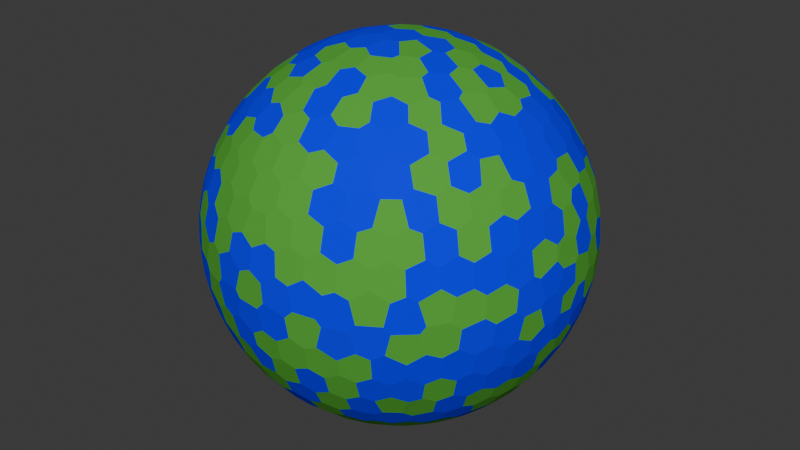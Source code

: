 # Source: World_Gen_Project.blend  (saved by Blender 4.2.66; exported with 4.5.12 LTS)
import bpy
from mathutils import Matrix  # noqa: F401  (used for matrix-valued properties, if any)

bpy.ops.wm.read_factory_settings(use_empty=True)
scene = bpy.context.scene
scene.name = 'Scene'

# ---- collections
col_collection = bpy.data.collections.new('Collection'); scene.collection.children.link(col_collection)

# ---- materials (node trees are filled in below, after node groups)
mat_water = bpy.data.materials.new('Water')
mat_water.diffuse_color = (0.0, 0.0, 1.0, 1.0)
mat_land = bpy.data.materials.new('Land')
mat_land.diffuse_color = (0.09, 0.4, 0.05, 1.0)

# ---- material node trees

# ---- world
world_world = bpy.data.worlds.new('World'); scene.world = world_world
world_world.use_nodes = True; world_world.node_tree.nodes.clear()
_N = world_world.node_tree.nodes; _L = world_world.node_tree.links
n0 = _N.new('ShaderNodeOutputWorld'); n0.name = 'World Output'; n0.location = (300, 300)
n1 = _N.new('ShaderNodeBackground'); n1.name = 'Background'; n1.location = (10, 300)
n1.inputs[0].default_value = (0.05088, 0.05088, 0.05088, 1.0)
_L.new(n1.outputs[0], n0.inputs[0])
n0.is_active_output = True
world_world.color = (0.05088, 0.05088, 0.05088)
world_world.sun_shadow_jitter_overblur = 0.0

# ---- meshes
me_planet = bpy.data.meshes.new('Planet')
me_planet.from_pydata([(-0.9992, 0.03359, -0.02124), (0.34, 0.7633, -0.5494), (0.392, 0.7117, -0.583), (0.3531, 0.6558, -0.6673), (0.3908, 0.6013, -0.6969), (0.01238, 0.1663, -0.986), (-0.7081, 0.119, -0.696), (0.07532, 0.1794, -0.9809), (0.1198, 0.157, -0.9803), (0.8217, -0.07494, -0.565), (0.8282, -0.1561, -0.5383), (-0.5567, -0.4661, -0.6877), (-0.4004, -0.4913, -0.7735), (-0.3298, -0.5038, -0.7984), (-0.1421, -0.9813, -0.1298), (-0.7274, 0.1652, -0.6661), (-0.99, 0.04119, -0.1349), (-0.8876, -0.06017, -0.4566), (-0.9789, 0.1156, -0.1687), (-0.8871, 0.3343, -0.3183), (-0.9246, 0.2604, -0.2782), (-0.9961, 0.08608, 0.01889), (-0.9883, 0.07628, 0.1324), (0.9704, 0.07109, -0.2307), (-0.7885, -0.6149, 0.01359), (-0.6569, -0.3403, 0.6728), (0.6853, -0.6562, 0.3158), (0.7254, -0.2074, 0.6563), (0.713, -0.1625, 0.6821), (0.7594, -0.05263, 0.6485), (0.15, -0.8946, -0.421), (0.1619, -0.9364, -0.3114), (0.5956, -0.2919, 0.7484), (0.5165, -0.3417, 0.7852), (-0.8705, 0.4045, -0.2804), (-0.8892, 0.4159, -0.1905), (-0.6014, 0.7569, -0.2558), (-0.5267, 0.7937, -0.3044), (0.8828, 0.4697, -0.009674), (0.8847, 0.4496, -0.1232), (-0.3859, 0.07442, -0.9195), (-0.33, 0.1118, -0.9374), (0.3495, 0.5485, -0.7596), (0.2137, 0.493, -0.8434), (0.2425, 0.5739, -0.7822), (-0.3242, 0.2145, -0.9213), (-0.0706, 0.3285, -0.9418), (-0.08275, 0.2451, -0.966), (-0.1695, 0.2018, -0.9647), (-0.2524, 0.2576, -0.9327), (-0.1918, 0.6058, -0.7721), (-0.2185, 0.6779, -0.7019), (0.0145, 0.9113, -0.4116), (-0.1309, 0.9413, -0.3111), (-0.2997, 0.7764, -0.5544), (0.0786, 0.891, -0.4471), (-0.9009, -0.1427, -0.4098), (0.8474, 0.07848, -0.5251), (0.8578, -0.005003, -0.514), (0.9619, -0.01319, -0.2731), (0.965, -0.0649, -0.2542), (0.927, 0.01356, -0.3749), (0.9055, -0.04042, -0.4223), (0.8365, -0.3138, -0.4491), (0.7323, -0.6187, 0.2846), (-0.1651, -0.1706, -0.9714), (0.0062, -0.04206, -0.9991), (0.1326, -0.2013, -0.9705), (0.3706, -0.03724, -0.9281), (0.05579, -0.0395, -0.9977), (0.1485, -0.1666, -0.9748), (0.2235, -0.1283, -0.9662), (0.2218, 0.3209, -0.9208), (0.2373, 0.2447, -0.9401), (0.7949, -0.2948, -0.5303), (0.7986, -0.2106, -0.5639), (0.7251, -0.2072, -0.6567), (0.05105, -0.891, -0.451), (0.03543, -0.8398, -0.5417), (-0.04155, -0.8206, -0.5699), (-0.1879, -0.4549, -0.8705), (-0.2862, -0.4461, -0.848), (-0.1563, -0.3574, -0.9208), (-0.328, -0.356, -0.875), (-0.2597, -0.221, -0.9401), (-0.2529, -0.2996, -0.9199), (-0.5106, -0.386, -0.7683), (-0.4569, -0.3987, -0.7952), (-0.3975, -0.3319, -0.8555), (-0.5635, -0.3136, -0.7643), (-0.2686, -0.5875, -0.7633), (-0.3129, -0.644, -0.6981), (-0.8851, 0.3385, 0.3193), (-0.8521, 0.3192, -0.4147), (-0.8028, 0.3879, -0.4528), (-0.984, -0.03446, -0.1748), (-0.9579, -0.03074, -0.2855), (-0.9381, -0.1347, -0.3191), (-0.9441, -0.1797, -0.2764), (-0.9067, 0.02566, -0.4209), (-0.9474, 0.02563, -0.3189), (-0.9319, 0.1827, -0.3134), (-0.9531, 0.1179, -0.2789), (-0.9812, 0.1928, -0.01289), (-0.9721, 0.2016, -0.12), (-0.9291, 0.3694, -0.01741), (-0.9336, 0.3324, -0.1339), (-0.9488, 0.2734, -0.158), (0.9477, 0.1375, -0.288), (0.9186, 0.1012, -0.382), (0.8974, 0.1326, -0.4209), (0.3641, 0.8098, 0.4601), (-0.2623, -0.2284, 0.9376), (-0.1769, -0.08931, 0.9802), (-0.1799, -0.1845, 0.9662), (0.3395, 0.763, 0.55), (0.254, 0.775, 0.5787), (-0.0539, 0.7269, 0.6847), (-0.03156, 0.6424, 0.7657), (-0.3211, 0.6694, 0.6699), (-0.219, 0.6781, 0.7015), (-0.1623, 0.7305, 0.6633), (0.09364, 0.7458, 0.6595), (-0.01748, 0.7519, 0.6591), (-0.02981, 0.8268, 0.5616), (-0.4957, 0.6515, 0.5743), (-0.5966, 0.6863, 0.416), (-0.773, -0.6233, 0.1182), (-0.8583, -0.4996, -0.1169), (-0.8556, -0.5175, -0.01197), (-0.6753, -0.4617, 0.5752), (-0.6393, -0.4231, 0.6421), (0.5522, -0.7303, 0.4021), (0.5465, -0.4631, 0.6978), (0.51, -0.5479, 0.6631), (0.4358, -0.5787, 0.6893), (0.4923, -0.4116, 0.7669), (0.4155, -0.4429, 0.7945), (0.3823, -0.509, 0.7712), (0.6654, -0.465, 0.584), (0.6144, -0.4246, 0.665), (0.6907, -0.2992, 0.6583), (0.6431, -0.328, 0.692), (0.7499, -0.02291, 0.6611), (0.658, 0.0009935, 0.753), (-0.3954, -0.9081, 0.1378), (-0.3394, -0.9267, 0.1614), (-0.3254, -0.9024, 0.2823), (-0.2348, -0.879, -0.4151), (-0.1296, -0.8855, -0.4463), (-0.1153, -0.835, -0.5381), (-0.1838, -0.9443, 0.2731), (-0.2469, -0.9168, 0.3137), (-0.08763, -0.9079, 0.41), (-0.1181, -0.9476, 0.297), (0.09685, -0.956, -0.2769), (-0.05079, -0.9818, -0.1831), (0.5633, -0.5874, -0.5811), (0.212, -0.8637, -0.4572), (0.2362, -0.9304, -0.2803), (-0.6239, -0.188, 0.7586), (-0.6367, -0.04098, 0.77), (-0.6039, -0.1089, 0.7895), (-0.5644, -0.3139, 0.7635), (-0.5629, -0.2664, 0.7824), (0.01939, -0.6342, 0.773), (-0.01844, -0.4813, 0.8764), (0.2815, -0.5389, 0.794), (0.105, -0.5923, 0.7989), (0.09797, -0.5086, 0.8554), (0.3084, -0.8955, 0.3208), (0.246, -0.9265, 0.2847), (-0.07703, -0.04397, 0.9961), (-0.07036, 0.04569, 0.9965), (0.008933, 0.0937, 0.9956), (-0.1004, -0.2343, 0.967), (-0.02505, -0.3879, 0.9214), (-0.113, -0.3476, 0.9308), (-0.8612, 0.4879, -0.1426), (-0.8805, 0.4733, -0.02566), (-0.7855, 0.4556, -0.4189), (-0.8194, 0.4749, -0.3211), (-0.6071, 0.7776, -0.1638), (-0.673, 0.7313, -0.1103), (-0.6675, 0.7445, -0.01373), (-0.123, 0.9837, -0.1315), (0.6183, 0.635, -0.4631), (0.4643, 0.6899, -0.5554), (0.5888, 0.7414, -0.3219), (0.4996, 0.735, -0.4585), (0.5584, 0.7108, -0.4277), (0.8224, 0.5688, 0.0134), (0.706, 0.6983, 0.1183), (0.6383, 0.7126, -0.2911), (0.1602, 0.8959, -0.4144), (0.225, 0.8638, -0.4507), (-0.7065, 0.2533, -0.6608), (-0.6743, 0.2828, -0.6821), (-0.6539, 0.3813, -0.6534), (-0.7035, 0.4137, -0.5778), (-0.7574, 0.3611, -0.544), (-0.7689, 0.2959, -0.5668), (-0.4755, 0.1103, -0.8728), (-0.5295, 0.03793, -0.8475), (-0.6315, 0.1203, -0.766), (-0.6009, 0.04151, -0.7983), (0.3779, 0.4822, -0.7904), (0.3836, 0.3238, -0.8649), (0.3029, 0.4321, -0.8494), (0.3105, 0.3731, -0.8743), (0.7126, -0.1624, -0.6825), (0.7591, -0.05203, -0.6489), (0.7497, -0.02276, -0.6614), (0.8221, 0.1088, -0.5589), (0.7662, 0.0837, -0.6371), (0.6578, 0.001185, -0.7532), (0.7098, 0.2201, -0.6691), (0.7204, 0.1395, -0.6794), (0.6425, 0.08511, -0.7616), (0.6222, 0.5139, -0.5905), (0.5766, 0.5952, -0.5598), (0.5147, 0.6233, -0.5887), (0.4683, 0.5733, -0.6723), (0.806, 0.2251, -0.5475), (0.7742, 0.2584, -0.5778), (0.1543, 0.4758, -0.8659), (0.153, 0.3588, -0.9208), (0.00639, 0.3626, -0.9319), (0.07634, 0.3309, -0.9406), (0.1137, 0.6368, -0.7626), (0.2228, 0.6041, -0.7652), (0.2736, 0.6752, -0.6851), (-0.1406, 0.4618, -0.8758), (-0.1372, 0.3676, -0.9198), (-0.2391, 0.3229, -0.9157), (0.07094, 0.844, -0.5317), (-0.1248, 0.9084, -0.3991), (-0.05217, 0.8988, -0.4353), (-0.1994, 0.8754, -0.4403), (-0.3951, 0.8151, -0.4236), (-0.3235, 0.8282, -0.4576), (-0.2579, 0.8699, -0.4205), (-0.6927, -0.2001, -0.6929), (-0.6358, -0.04093, -0.7707), (-0.9196, -0.281, -0.2747), (-0.9425, -0.2975, -0.1526), (-0.8936, -0.4237, -0.1484), (-0.9228, -0.3676, -0.1152), (-0.6391, -0.4227, -0.6425), (-0.6567, -0.3401, -0.6731), (-0.7, -0.2883, -0.6534), (0.9853, -0.08714, -0.1468), (0.8216, -0.5699, -0.01247), (0.8782, -0.4778, 0.0199), (0.7424, -0.519, 0.4236), (0.7753, -0.5437, 0.3214), (-0.1738, 0.1109, -0.9785), (-0.2398, 0.06398, -0.9687), (-0.05662, 0.06015, -0.9966), (-0.0413, -0.008045, -0.9991), (-0.2376, -0.02857, -0.9709), (-0.1718, -0.07567, -0.9822), (0.03932, -0.2305, -0.9723), (-0.09709, -0.212, -0.9724), (-0.02405, -0.191, -0.9813), (-0.1081, -0.3405, -0.934), (-0.02553, -0.3766, -0.926), (0.03282, -0.3437, -0.9385), (0.2825, -0.0067, -0.9592), (0.2317, -0.04928, -0.9715), (0.271, 0.08079, -0.9592), (0.1429, 0.1096, -0.9836), (0.1208, 0.01016, -0.9926), (0.3943, 0.2628, -0.8806), (0.3206, 0.1351, -0.9375), (0.3096, 0.1986, -0.9299), (0.5159, -0.3417, -0.7855), (0.5952, -0.2918, -0.7487), (0.4519, -0.2708, -0.85), (0.4023, -0.2904, -0.8682), (0.3825, -0.1173, -0.9165), (0.316, -0.1843, -0.9307), (0.3157, -0.2273, -0.9212), (0.1913, -0.2987, -0.935), (0.2385, -0.301, -0.9233), (0.1216, -0.3669, -0.9223), (-0.09157, -0.9061, -0.4131), (0.004751, -0.9111, -0.4122), (0.03004, -0.9525, -0.3032), (-0.1209, -0.946, -0.3007), (-0.05125, -0.9647, -0.2584), (-0.01731, -0.4781, -0.8782), (-0.5622, -0.2662, -0.783), (-0.6229, -0.1879, -0.7594), (-0.6032, -0.1088, -0.7901), (-0.279, -0.6959, -0.6618), (-0.1854, -0.7266, -0.6616), (-0.1835, -0.8026, -0.5676), (-0.7319, 0.6009, 0.3212), (-0.784, 0.4562, 0.421), (-0.696, 0.7175, 0.02876), (-0.8908, 0.4255, 0.1595), (-0.8638, 0.4179, 0.2814), (-0.8192, 0.479, 0.3155), (-0.7935, 0.5382, 0.2842), (-0.9755, 0.1348, 0.1738), (-0.9183, 0.2778, 0.2821), (-0.9846, -0.09062, -0.1494), (-0.9708, -0.1604, -0.1783), (-0.9643, -0.2329, -0.1259), (-0.8867, 0.09129, -0.4532), (-0.8138, 0.2319, -0.5329), (-0.8589, 0.243, -0.4508), (-0.892, 0.1761, -0.4163), (-0.8072, 0.1507, -0.5708), (-0.829, 0.09167, -0.5517), (-0.9385, 0.3447, 0.01913), (-0.971, 0.2373, 0.02841), (-0.9165, 0.3759, 0.1366), (-0.9654, 0.2152, 0.1472), (-0.9402, 0.2813, 0.1921), (-0.4539, 0.5917, 0.6663), (-0.3691, 0.6136, 0.6981), (-0.68, 0.4892, 0.5462), (-0.6112, 0.5377, 0.5808), (-0.6991, 0.5771, 0.4222), (-0.722, 0.5197, 0.4567), (-0.5742, 0.6141, 0.5415), (-0.6164, 0.6439, 0.4533), (0.9811, 0.08002, -0.1759), (0.9735, 0.1829, -0.1373), (0.9379, 0.2189, -0.2692), (0.9602, 0.2267, -0.1632), (0.9185, 0.366, -0.1495), (0.9399, 0.3193, -0.1207), (-0.1458, 0.9808, 0.1291), (-0.1215, 0.9924, 0.01757), (-0.1506, 0.9884, -0.01903), (-0.1307, 0.9417, 0.31), (-0.354, 0.9171, 0.1832), (-0.2029, 0.9398, 0.275), (-0.2713, 0.9535, 0.1312), (-0.2103, 0.9647, 0.1589), (0.2985, 0.8559, 0.4223), (0.4984, 0.7342, 0.461), (0.4361, 0.7928, 0.4257), (0.4551, 0.8281, 0.3275), (-0.3432, -0.1772, 0.9224), (-0.4856, -0.06412, 0.8718), (-0.5085, -0.1105, 0.854), (-0.4325, -0.2364, 0.8701), (-0.4722, -0.2161, 0.8546), (-0.2474, -0.03851, 0.9682), (-0.3878, 0.07335, 0.9188), (-0.3961, -0.04651, 0.917), (-0.3475, -0.08612, 0.9337), (0.4657, 0.6889, 0.5555), (0.3914, 0.7109, 0.5843), (-0.3325, 0.5423, 0.7716), (-0.3831, 0.4803, 0.789), (0.004844, 0.198, 0.9802), (-0.0747, 0.2405, 0.9678), (0.001959, 0.4811, 0.8767), (0.008972, 0.379, 0.9254), (-0.1353, 0.3676, 0.9201), (-0.07515, 0.3361, 0.9388), (-0.3479, 0.7309, 0.5872), (-0.4516, 0.707, 0.5443), (-0.8696, -0.2867, 0.402), (-0.9, -0.3063, 0.31), (-0.8185, -0.5484, 0.1709), (-0.7946, -0.5419, 0.2738), (-0.8328, -0.4545, 0.316), (-0.8714, -0.4065, 0.2745), (-0.9771, -0.2109, -0.02805), (-0.9975, -0.0699, 0.007335), (-0.9935, -0.1096, -0.03039), (-0.9336, -0.3582, -0.01417), (-0.9693, -0.2456, 0.01281), (-0.7188, -0.5567, 0.4164), (-0.7482, -0.5871, 0.3089), (0.6866, -0.5665, 0.4556), (0.6504, -0.6322, 0.4212), (0.6025, -0.6646, 0.4419), (0.6407, -0.5321, 0.5535), (0.5626, -0.587, 0.5822), (0.5426, -0.6378, 0.5466), (0.6516, -0.7412, 0.1613), (0.6009, -0.7883, 0.1326), (0.6316, -0.7233, 0.2791), (0.5734, -0.757, 0.3131), (0.54, 0.08812, 0.837), (0.517, -0.007021, 0.856), (0.4119, 0.01481, 0.9111), (0.619, -0.06533, 0.7826), (0.6366, -0.1494, 0.7566), (0.5979, -0.2057, 0.7747), (0.5326, -0.0455, 0.8451), (0.8529, 0.4918, 0.1753), (0.8049, 0.5803, 0.1241), (0.7667, 0.6233, 0.1541), (0.9521, 0.3056, -0.01277), (0.7994, -0.211, 0.5625), (-0.4465, -0.6761, 0.5861), (-0.3963, -0.7335, 0.5522), (-0.3318, -0.7497, 0.5726), (-0.04221, -0.6127, 0.7892), (-0.1552, -0.5006, 0.8517), (-0.06279, -0.5141, 0.8555), (-0.195, -0.9642, 0.1796), (-0.282, -0.9502, 0.1324), (-0.2612, -0.9651, 0.01803), (-0.7631, -0.6456, -0.02872), (-0.1289, -0.8862, 0.4451), (-0.114, -0.8353, 0.5378), (-0.1833, -0.8028, 0.5674), (-0.269, -0.8039, 0.5305), (-0.2865, -0.8443, 0.4529), (-0.2309, -0.8804, 0.4144), (-0.04118, -0.9663, 0.2541), (0.1126, -0.9796, 0.1667), (0.4443, -0.8386, 0.3153), (0.3852, -0.8778, 0.2847), (0.5156, -0.8114, 0.2752), (0.5262, -0.8299, 0.1857), (0.4521, -0.8818, 0.134), (0.3933, -0.905, 0.162), (0.02233, -0.9905, -0.136), (0.09783, -0.9813, -0.1656), (0.5438, -0.6371, -0.5462), (0.3635, -0.3816, -0.8498), (0.284, -0.3964, -0.8731), (0.2938, -0.8578, -0.4217), (0.3068, -0.8974, -0.3172), (0.1145, -0.8051, -0.5819), (0.1977, -0.8124, -0.5486), (0.5847, -0.811, 0.01913), (0.4536, -0.891, -0.01789), (0.4801, -0.877, 0.01912), (-0.7135, -0.0414, 0.6994), (-0.3999, -0.3349, 0.8532), (-0.1591, -0.3653, 0.9172), (-0.1894, -0.4573, 0.8689), (-0.2884, -0.4492, 0.8456), (-0.2583, -0.3054, 0.9165), (-0.3292, -0.359, 0.8734), (0.2581, -0.5799, 0.7727), (0.1663, -0.615, 0.7708), (0.1649, -0.7041, 0.6906), (0.1146, -0.805, 0.5821), (-0.04137, -0.8211, 0.5692), (0.03548, -0.84, 0.5415), (-0.04257, -0.7456, 0.6651), (0.02831, -0.7182, 0.6952), (0.104, -0.7359, 0.6691), (0.1979, -0.8122, 0.5488), (0.2961, -0.856, 0.4237), (0.2124, -0.8624, 0.4594), (0.1506, -0.8944, 0.4213), (0.05207, -0.8911, 0.4508), (0.004773, -0.9117, 0.4108), (0.1644, -0.9333, 0.3194), (0.09391, -0.9565, 0.2763), (0.03587, -0.9546, 0.2956), (0.2614, 0.07952, 0.9619), (0.1745, 0.1222, 0.977), (0.09392, 0.05505, 0.9941), (0.1091, -0.01211, 0.994), (0.4524, -0.2715, 0.8495), (0.4778, -0.1454, 0.8663), (0.4902, -0.1883, 0.851), (0.365, -0.3837, 0.8483), (0.4032, -0.291, 0.8676), (0.3174, -0.2309, 0.9198), (0.2269, -0.1375, 0.9642), (0.2264, -0.04497, 0.973), (0.2694, -0.003544, 0.963), (0.3161, -0.1847, 0.9306), (0.3691, -0.03779, 0.9286), (0.3809, -0.1178, 0.9171), (0.148, -0.1819, 0.9721), (-0.02868, -0.2073, 0.9779), (-0.007112, -0.1014, 0.9948), (0.06446, -0.08391, 0.9944), (-0.65, 0.7007, -0.2942), (-0.7914, 0.5437, -0.2793), (-0.8185, 0.5489, -0.1695), (-0.7014, 0.6588, -0.272), (-0.7365, 0.6016, -0.3093), (-0.7259, 0.6715, -0.1485), (-0.7782, 0.6171, -0.1168), (-0.5719, 0.8201, 0.0163), (-0.5584, 0.8216, 0.1147), (-0.438, 0.8896, 0.1294), (-0.4872, 0.8599, 0.1526), (0.5192, 0.8073, -0.2806), (0.5401, 0.8244, -0.1695), (0.7021, 0.712, 0.009566), (0.6181, 0.7858, -0.02183), (0.6628, 0.7268, -0.1801), (0.6052, 0.7846, -0.1347), (0.7001, 0.6336, -0.3293), (0.6682, 0.6061, -0.4315), (0.8492, 0.5001, -0.1695), (0.7447, 0.5994, -0.2936), (0.8323, 0.4739, -0.2876), (0.7943, 0.5134, -0.3248), (0.3026, 0.8559, -0.4193), (0.3658, 0.8123, -0.4542), (0.4359, 0.7947, -0.4224), (0.4597, 0.831, -0.3133), (0.3172, 0.8956, -0.3118), (0.3867, 0.88, -0.2759), (0.1681, 0.9329, -0.3186), (0.2457, 0.9287, -0.2777), (0.004204, 0.9999, 0.01575), (0.03139, 0.9993, -0.02032), (-0.4874, 0.1895, -0.8524), (-0.4189, 0.3137, -0.8521), (-0.4182, 0.2608, -0.8701), (-0.5899, 0.2564, -0.7657), (-0.5804, 0.2127, -0.7861), (0.5975, -0.2058, -0.775), (0.6364, -0.1493, -0.7568), (0.6187, -0.06514, -0.7829), (0.5329, -0.0455, -0.8449), (0.4777, -0.1454, -0.8664), (0.4898, -0.1881, -0.8513), (0.6458, 0.3503, -0.6784), (0.6677, 0.2587, -0.698), (0.6049, 0.1163, -0.7878), (0.4646, 0.2106, -0.8601), (0.5407, 0.261, -0.7997), (0.5951, 0.2185, -0.7734), (0.879, 0.2291, -0.4182), (0.8589, 0.2558, -0.4437), (0.8294, 0.3591, -0.4278), (0.9187, 0.2573, -0.2996), (0.8692, 0.3857, -0.3095), (0.8935, 0.3504, -0.2809), (0.7087, 0.3902, -0.5878), (0.7476, 0.3574, -0.5598), (0.6717, 0.4823, -0.5623), (0.7999, 0.3903, -0.4559), (0.7193, 0.5181, -0.4629), (0.76, 0.4859, -0.4316), (0.003446, 0.477, -0.8789), (0.07789, 0.5118, -0.8556), (-0.07909, 0.5026, -0.8609), (0.0705, 0.6156, -0.7849), (-0.09503, 0.5959, -0.7974), (-0.03093, 0.6403, -0.7675), (-0.3384, 0.3926, -0.8552), (-0.297, 0.3931, -0.8702), (-0.2243, 0.4778, -0.8493), (-0.2521, 0.5461, -0.7989), (-0.383, 0.4805, -0.7889), (-0.3326, 0.5423, -0.7715), (0.1253, 0.8148, -0.566), (0.2546, 0.7758, -0.5774), (0.2056, 0.8123, -0.5458), (0.2317, 0.7201, -0.6541), (0.1222, 0.7228, -0.6802), (0.09404, 0.7453, -0.6601), (-0.4514, 0.4656, -0.7612), (-0.4995, 0.3679, -0.7843), (-0.5361, 0.3536, -0.7665), (-0.596, 0.4188, -0.6851), (-0.5998, 0.6841, -0.4151), (-0.5261, 0.7441, -0.4118), (-0.4686, 0.7566, -0.4561), (-0.5627, 0.4923, -0.664), (-0.4988, 0.5204, -0.6931), (-0.3212, 0.6691, -0.6702), (-0.3688, 0.6137, -0.6982), (-0.4542, 0.5915, -0.6662), (-0.3475, 0.7305, -0.5879), (-0.4525, 0.7066, -0.544), (-0.4959, 0.6519, -0.5737), (-0.02968, 0.8263, -0.5625), (-0.06636, 0.8389, -0.5403), (-0.162, 0.7299, -0.664), (-0.1935, 0.7905, -0.5811), (-0.1568, 0.8233, -0.5456), (-0.05365, 0.7264, -0.6851), (-0.01724, 0.7514, -0.6597), (-0.4746, 0.8345, -0.2798), (-0.4105, 0.855, -0.317), (-0.7339, -0.131, -0.6665), (-0.8112, 0.01922, -0.5844), (-0.7397, 0.0201, -0.6726), (-0.713, -0.04147, -0.6999), (-0.8318, -0.06037, -0.5519), (-0.8015, -0.1365, -0.5822), (-0.872, -0.4102, -0.2672), (-0.9025, -0.3089, -0.3001), (0.9083, -0.2734, -0.3166), (0.8734, -0.2582, -0.413), (0.9432, -0.1389, -0.3018), (0.9377, -0.2117, -0.2756), (0.8801, -0.1732, -0.442), (0.907, -0.1165, -0.4048), (0.9026, -0.4301, -0.02029), (0.9422, -0.3347, 0.01061), (0.9958, -0.08916, 0.02016), (0.9853, -0.1699, 0.01735), (0.9914, -0.04606, 0.1227), (0.722, -0.6915, 0.02164), (0.7948, -0.6062, 0.02926), (0.6912, -0.7093, 0.1383), (0.752, -0.6309, 0.1908), (0.7988, -0.5831, 0.1478), (0.8216, -0.4947, 0.2834), (0.8742, -0.467, 0.1329), (0.8398, -0.5146, 0.1728), (0.4918, -0.4111, -0.7676), (0.4147, -0.4427, -0.795), (0.3815, -0.508, -0.7723), (0.5465, -0.4633, -0.6977), (0.51, -0.5476, -0.6633), (0.4357, -0.5787, -0.6894), (0.6904, -0.2993, -0.6586), (0.6429, -0.3281, -0.6921), (0.6142, -0.4245, -0.6652), (0.7428, -0.3528, -0.569), (0.1648, -0.704, -0.6908), (0.104, -0.7355, -0.6695), (-0.2057, -0.5905, -0.7804), (-0.1534, -0.4973, -0.8539), (-0.06301, -0.5108, -0.8574), (-0.4307, -0.2352, -0.8713), (-0.4701, -0.2148, -0.8561), (-0.3369, -0.1716, -0.9258), (-0.4841, -0.06366, -0.8727), (-0.5064, -0.1102, -0.8552), (-0.3922, -0.04462, -0.9188), (-0.344, -0.08371, -0.9352), (-0.2874, -0.8446, -0.4517), (-0.2702, -0.8034, -0.5305), (-0.3323, -0.7498, -0.5722), (-0.8598, 0.5105, 0.0158), (-0.8599, 0.495, 0.1244), (-0.7934, 0.6086, -0.01193), (-0.7685, 0.6392, 0.02891), (-0.7759, 0.6133, 0.1476), (-0.8106, 0.5596, 0.1726), (-0.5965, 0.7597, 0.259), (-0.7194, 0.6681, 0.19), (-0.6158, 0.7703, 0.1656), (-0.6702, 0.7287, 0.1405), (-0.6464, 0.6989, 0.306), (-0.6986, 0.6571, 0.283), (-0.4513, 0.4655, 0.7614), (-0.5626, 0.4923, 0.6642), (-0.4987, 0.5202, 0.6933), (-0.3381, 0.3919, 0.8556), (-0.2973, 0.3926, 0.8703), (-0.2373, 0.3211, 0.9168), (-0.7032, 0.4137, 0.5783), (-0.476, 0.1103, 0.8725), (-0.531, 0.0378, 0.8465), (-0.6014, 0.04168, 0.7978), (-0.6319, 0.1202, 0.7657), (-0.9483, 0.03189, 0.3157), (-0.9511, 0.1242, 0.2829), (-0.9276, 0.1875, 0.3231), (-0.9074, 0.02588, 0.4194), (0.9924, -0.04684, -0.1139), (0.991, 0.04111, -0.1272), (0.9987, -0.0487, -0.01732), (-0.06586, 0.8393, 0.5397), (-0.05173, 0.8996, 0.4337), (-0.1236, 0.9091, 0.3977), (0.2246, 0.8629, 0.4527), (0.204, 0.8125, 0.5462), (0.07041, 0.8441, 0.5315), (0.1251, 0.8148, 0.5661), (0.5185, 0.8051, 0.2879), (0.6525, 0.7394, 0.1663), (-0.3292, 0.1102, 0.9378), (-0.2506, 0.2553, 0.9338), (-0.3219, 0.2122, 0.9227), (-0.244, 0.0601, 0.9679), (-0.1575, 0.1936, 0.9683), (-0.165, 0.1055, 0.9806), (-0.2243, 0.4778, 0.8493), (-0.07943, 0.5067, 0.8585), (-0.1433, 0.4631, 0.8746), (-0.09641, 0.5967, 0.7966), (-0.1922, 0.6067, 0.7713), (-0.2531, 0.5461, 0.7986), (0.1652, 0.2033, 0.9651), (0.08685, 0.2448, 0.9657), (0.0823, 0.3436, 0.9355), (0.4724, 0.1501, 0.8685), (0.3301, 0.1343, 0.9343), (0.399, 0.0962, 0.9119), (0.3539, 0.6561, 0.6666), (-0.3465, 0.8956, 0.2789), (-0.278, 0.9082, 0.313), (-0.7525, -0.4913, 0.4387), (-0.8076, -0.4393, 0.3935), (-0.8272, -0.3536, 0.4366), (-0.719, -0.4387, 0.539), (-0.7686, -0.3486, 0.5364), (-0.9443, -0.1295, 0.3026), (-0.9609, -0.02747, 0.2754), (-0.9867, -0.01655, 0.1619), (-0.99, -0.08569, 0.1124), (-0.8752, -0.4829, 0.02886), (-0.9188, -0.3937, 0.02732), (-0.8541, -0.4996, 0.1447), (-0.8882, -0.4186, 0.1895), (-0.9227, -0.3593, 0.1397), (-0.6647, -0.5946, 0.4524), (-0.5182, -0.6497, 0.5562), (-0.5643, -0.5831, 0.5844), (-0.6279, -0.5523, 0.5484), (-0.7031, -0.6552, 0.2763), (-0.6676, -0.735, 0.1189), (-0.7217, -0.675, 0.1532), (0.7666, 0.08318, 0.6367), (0.8236, 0.4871, 0.2907), (0.8657, 0.3837, 0.3213), (0.8271, 0.3626, 0.4296), (0.8786, 0.4524, 0.1528), (0.9007, 0.4335, 0.03009), (0.9385, 0.344, 0.02867), (0.9201, 0.09808, 0.3791), (0.9285, 0.0126, 0.3712), (0.9629, -0.01447, 0.2694), (0.9068, -0.04238, 0.4195), (0.8584, -0.00638, 0.513), (0.8227, -0.07572, 0.5635), (0.8286, -0.1576, 0.5372), (0.7697, -0.4497, 0.4531), (0.795, -0.2954, 0.5299), (0.7428, -0.3532, 0.5687), (0.7254, -0.4146, 0.5495), (-0.2792, -0.6962, 0.6614), (-0.1338, -0.6451, 0.7523), (-0.2059, -0.5915, 0.7796), (-0.1369, -0.7104, 0.6904), (-0.185, -0.7269, 0.6613), (-0.7172, -0.669, -0.1952), (-0.7025, -0.6519, -0.2857), (-0.8132, -0.5569, -0.1689), (-0.7735, -0.6169, -0.1457), (-0.6606, -0.7506, 0.01234), (-0.6904, -0.7229, -0.02951), (-0.6638, -0.7329, -0.1489), (-0.6115, -0.7719, -0.174), (-0.4301, -0.9025, 0.02041), (-0.5495, -0.8263, -0.1234), (-0.5303, -0.8474, 0.02669), (-0.5658, -0.8244, -0.0155), (-0.5877, -0.7572, -0.2851), (-0.6436, -0.693, -0.3248), (-0.6165, -0.6628, -0.425), (0.03138, -0.9931, 0.113), (-0.11, -0.9864, 0.1222), (-0.04465, -0.9876, 0.1504), (0.00331, -0.9996, -0.02628), (0.04414, -0.9989, 0.01563), (-0.1141, -0.9933, -0.01918), (-0.1393, -0.9901, 0.01547), (0.1734, -0.9775, -0.1199), (0.3084, -0.9422, -0.1311), (0.2486, -0.9559, -0.1566), (0.1632, -0.9865, -0.01524), (0.3402, -0.9402, -0.01605), (0.4702, -0.6934, -0.546), (0.3602, -0.8145, -0.4548), (0.4815, -0.7576, -0.4407), (0.4304, -0.7997, -0.4185), (0.703, -0.711, -0.01486), (0.7185, -0.6838, -0.1276), (0.6086, -0.7933, -0.01756), (0.5544, -0.7297, -0.4003), (0.6039, -0.6647, -0.44), (0.8194, -0.394, -0.4164), (0.235, -0.4611, -0.8557), (0.1477, -0.4607, -0.8752), (0.09751, -0.5037, -0.8583), (0.1662, -0.6137, -0.7718), (0.1048, -0.5913, -0.7996), (0.2575, -0.5788, -0.7737), (0.2811, -0.5381, -0.7947), (0.4736, -0.8709, -0.1311), (0.3901, -0.902, -0.1851), (0.4444, -0.8389, -0.3141), (0.3816, -0.8812, -0.2789), (-0.8322, -0.06, 0.5512), (-0.8899, -0.05889, 0.4523), (-0.8731, -0.2165, 0.4368), (-0.9026, -0.1385, 0.4075), (-0.7005, -0.2881, 0.6529), (-0.7645, -0.2972, 0.5721), (-0.6932, -0.2001, 0.6924), (-0.7343, -0.1308, 0.6661), (-0.8118, -0.2082, 0.5455), (-0.8025, -0.1363, 0.5809), (-0.8117, 0.01951, 0.5838), (-0.7083, 0.1191, 0.6958), (-0.7401, 0.02002, 0.6722), (-0.3303, -0.5048, 0.7975), (-0.4043, -0.6201, 0.6723), (-0.2695, -0.5888, 0.762), (-0.3128, -0.6443, 0.6978), (-0.5112, -0.3868, 0.7675), (-0.4577, -0.3992, 0.7944), (-0.4013, -0.4925, 0.7723), (-0.4484, -0.5534, 0.7019), (-0.5231, -0.5271, 0.6698), (-0.5571, -0.4663, 0.6872), (0.2523, -0.712, 0.6553), (0.2698, -0.7652, 0.5846), (0.3926, -0.6377, 0.6627), (0.3143, -0.6533, 0.6887), (0.2857, -0.3983, 0.8716), (0.1486, -0.4638, 0.8734), (0.2369, -0.4646, 0.8532), (0.2403, -0.3074, 0.9207), (0.7066, 0.6904, -0.1552), (0.8085, 0.5688, -0.1509), (0.762, 0.6165, -0.1983), (0.7985, 0.6013, -0.02924), (0.7324, 0.6801, -0.03212), (0.09418, 0.9774, -0.1893), (-0.05805, 0.9597, -0.275), (0.02028, 0.9496, -0.3129), (0.0897, 0.9564, -0.2781), (-0.05768, 0.9854, -0.1602), (-0.000503, 0.9909, -0.1348), (0.03256, 0.9913, 0.1275), (-0.05577, 0.9815, 0.1831), (-0.0542, 0.9615, 0.2693), (0.4632, 0.3796, -0.8009), (0.5244, 0.3387, -0.7812), (0.4409, 0.4494, -0.7769), (0.5956, 0.3868, -0.7041), (0.5054, 0.5015, -0.7022), (0.5651, 0.4687, -0.6789), (0.4692, 0.1519, -0.8699), (0.4134, 0.01457, -0.9104), (0.4, 0.09603, -0.9115), (0.5168, -0.006055, -0.8561), (0.5398, 0.08832, -0.8371), (-0.6186, 0.6453, -0.4483), (-0.6803, 0.4897, -0.5453), (-0.6119, 0.5382, -0.5796), (-0.5749, 0.6137, -0.5412), (-0.7231, 0.5198, -0.455), (-0.6992, 0.5791, -0.4193), (-0.2778, 0.9078, -0.3143), (-0.342, 0.8956, -0.2844), (-0.2031, 0.9399, -0.2744), (-0.2089, 0.9603, -0.1848), (-0.5515, 0.823, -0.1358), (-0.482, 0.8564, -0.1851), (-0.5378, 0.8427, -0.02603), (0.9565, -0.2253, -0.1852), (0.9406, -0.3059, -0.1469), (0.9791, -0.1555, -0.1315), (0.98, -0.1983, -0.01894), (0.9563, -0.2912, -0.02793), (0.9076, -0.1214, 0.4018), (0.8815, -0.1753, 0.4384), (-0.04269, -0.7451, -0.6655), (0.02836, -0.7179, -0.6956), (-0.1368, -0.71, -0.6908), (-0.1336, -0.6438, -0.7534), (0.01937, -0.6326, -0.7742), (-0.04156, -0.6116, -0.7901), (-0.7565, 0.3619, 0.5447), (-0.8492, 0.3254, 0.4159), (-0.8023, 0.3892, 0.4526), (-0.5805, 0.2129, 0.7859), (-0.4994, 0.3678, 0.7844), (-0.4874, 0.1892, 0.8524), (-0.4184, 0.3132, 0.8525), (-0.418, 0.2604, 0.8703), (0.158, 0.8958, 0.4154), (0.02199, 0.9507, 0.3094), (0.01617, 0.9119, 0.4101), (0.07912, 0.8919, 0.4452), (0.1567, 0.3801, 0.9116), (0.4681, 0.2127, 0.8577), (0.465, 0.3803, 0.7995), (0.2316, 0.7206, 0.6535), (0.2735, 0.6754, 0.6849), (0.1222, 0.7229, 0.68), (-0.4122, 0.8554, 0.3135), (-0.4828, 0.8311, 0.276), (-0.5276, 0.796, 0.2969), (-0.3969, 0.8151, 0.422), (-0.524, 0.7446, 0.4134), (-0.4689, 0.7576, 0.4541), (-0.324, 0.8289, 0.456), (-0.3001, 0.7766, 0.5539), (-0.1992, 0.8757, 0.4399), (-0.2594, 0.87, 0.4193), (-0.1937, 0.7909, 0.5805), (-0.1569, 0.8237, 0.5448), (-0.9681, -0.2324, 0.09349), (-0.9792, -0.151, 0.1353), (-0.9402, -0.3042, 0.1534), (-0.9281, -0.2628, 0.2636), (-0.9486, -0.1741, 0.2644), (-0.6449, -0.6971, 0.3132), (-0.5531, -0.696, 0.4579), (-0.6186, -0.6622, 0.4229), (0.8485, 0.07632, 0.5236), (0.8218, 0.1082, 0.5594), (0.8062, 0.2248, 0.5473), (0.8976, 0.1318, 0.4207), (0.8804, 0.2248, 0.4175), (0.8571, 0.2548, 0.4477), (0.7739, 0.2582, 0.5783), (0.8919, 0.3478, 0.289), (0.9118, 0.363, 0.192), (0.94, 0.3087, 0.1453), (0.9158, 0.2565, 0.309), (0.4431, 0.4513, 0.7746), (0.3911, 0.6017, 0.6964), (0.5613, 0.7091, 0.4268), (0.6394, 0.7155, 0.2815), (0.5859, 0.7448, 0.3192), (-0.7456, -0.585, -0.3192), (-0.8088, -0.4376, -0.393), (-0.8354, -0.4575, -0.3047), (-0.8008, -0.5331, -0.2731), (-0.2902, -0.9568, -0.01837), (-0.4045, -0.9144, -0.01638), (-0.5638, -0.5825, -0.5855), (-0.5227, -0.5268, -0.6703), (-0.4038, -0.6198, -0.6729), (-0.4481, -0.553, -0.7024), (-0.5529, -0.6952, -0.4592), (-0.3961, -0.7335, -0.5523), (-0.4465, -0.6759, -0.5863), (-0.5173, -0.6499, -0.5568), (-0.3734, -0.8285, -0.4173), (-0.5266, -0.7891, -0.3162), (-0.4306, -0.7796, -0.4548), (-0.4998, -0.7547, -0.4251), (0.2049, -0.9784, 0.02686), (0.3137, -0.9493, 0.02045), (0.3422, -0.9294, 0.1386), (0.2519, -0.9489, 0.1902), (0.1794, -0.9733, 0.1429), (0.4203, -0.6988, -0.5787), (0.3144, -0.6532, -0.6888), (0.3926, -0.6375, -0.663), (0.2521, -0.7117, -0.6557), (0.2698, -0.7657, -0.5839), (0.3414, -0.7628, -0.5492), (0.8917, -0.4329, -0.1323), (0.9159, -0.3618, -0.1736), (0.891, -0.3563, -0.2815), (0.8553, -0.4114, -0.3151), (0.7712, -0.4491, -0.4511), (0.7254, -0.4146, -0.5494), (0.6416, -0.5316, -0.553), (0.666, -0.4652, -0.5831), (0.6885, -0.655, -0.3113), (0.745, -0.5169, -0.4216), (0.6543, -0.6299, -0.4185), (0.6888, -0.5666, -0.4523), (0.6511, -0.7365, -0.1836), (0.5161, -0.8111, -0.2754), (0.5831, -0.802, -0.1299), (0.5286, -0.8337, -0.1596), (0.5742, -0.757, -0.3117), (0.6378, -0.7206, -0.272), (0.3419, -0.7623, 0.5496), (0.3602, -0.8136, 0.4564), (0.4698, -0.6931, 0.5467), (0.4202, -0.6986, 0.5791), (0.4315, -0.7985, 0.4198), (0.4811, -0.7576, 0.4411), (0.1362, -0.2178, 0.9664), (0.1923, -0.305, 0.9327), (0.03777, -0.2538, 0.9665), (0.03349, -0.3522, 0.9353), (0.1237, -0.3771, 0.9179), (0.3823, 0.8776, 0.2891), (0.3158, 0.8914, 0.3252), (0.5754, 0.8176, 0.02047), (0.5776, 0.8052, 0.1346), (0.5258, 0.8322, 0.176), (0.1477, 0.9887, -0.02628), (0.1886, 0.9819, 0.01616), (0.2438, 0.9549, -0.1695), (0.1683, 0.9755, -0.1418), (-0.4135, 0.9104, 0.01591), (-0.4381, 0.8987, -0.01963), (-0.2995, 0.9539, 0.01791), (-0.2708, 0.9625, -0.01894), (-0.2944, 0.9463, -0.1335), (-0.3538, 0.9215, -0.1604), (-0.4056, 0.9037, -0.1369), (-0.6633, -0.5928, -0.4568), (-0.7212, -0.5531, -0.4172), (-0.7526, -0.4912, -0.4385), (-0.6281, -0.5516, -0.5487), (-0.6748, -0.4613, -0.576), (-0.7204, -0.4373, -0.5384), (-0.7643, -0.2972, -0.5723), (-0.7681, -0.3499, -0.5362), (-0.811, -0.2103, -0.5459), (-0.8713, -0.217, -0.4403), (-0.8669, -0.2936, -0.4029), (-0.8293, -0.3536, -0.4327), (0.9391, -0.3222, 0.1196), (0.9101, -0.3807, 0.1639), (0.8374, -0.3159, 0.446), (0.8728, -0.2629, 0.4111), (0.8191, -0.395, 0.4161), (0.9103, -0.2799, 0.305), (0.8528, -0.4175, 0.3137), (0.8894, -0.3648, 0.2753), (-0.7685, 0.2962, 0.5672), (-0.7063, 0.2536, 0.6609), (-0.7274, 0.1652, 0.666), (-0.5899, 0.2563, 0.7657), (-0.5361, 0.3535, 0.7666), (-0.6742, 0.2829, 0.6822), (-0.5959, 0.4186, 0.6853), (-0.6538, 0.3813, 0.6536), (0.3079, 0.4365, 0.8454), (0.3788, 0.4843, 0.7886), (0.3512, 0.5505, 0.7574), (0.2452, 0.2555, 0.9352), (0.2385, 0.3345, 0.9117), (0.3212, 0.2095, 0.9235), (0.3133, 0.3789, 0.8708), (0.3899, 0.3286, 0.8602), (0.3993, 0.263, 0.8783), (0.5428, 0.2602, 0.7985), (0.5263, 0.34, 0.7794), (0.07087, 0.617, 0.7838), (0.1138, 0.6388, 0.7609), (0.07806, 0.5198, 0.8507), (0.2242, 0.6058, 0.7634), (0.2436, 0.5753, 0.7808), (0.1586, 0.4806, 0.8625), (0.2166, 0.4994, 0.8389), (-0.5941, -0.7534, 0.2818), (-0.474, -0.8594, 0.1919), (-0.5444, -0.8264, 0.1443), (-0.602, -0.7799, 0.1712), (-0.4294, -0.7791, 0.4567), (-0.5009, -0.7543, 0.4243), (-0.3705, -0.8293, 0.4183), (-0.5232, -0.7886, 0.3231), (-0.389, -0.8637, 0.3205), (-0.4615, -0.8406, 0.2837), (0.5965, 0.3869, 0.7032), (0.646, 0.3512, 0.6778), (0.9583, 0.2369, 0.1595), (0.9714, 0.07454, 0.2253), (0.9501, 0.141, 0.2783), (0.9413, 0.2081, 0.2659), (0.7968, 0.5157, 0.3149), (0.7418, 0.608, 0.2829), (0.7024, 0.6393, 0.3131), (-0.2007, -0.967, -0.157), (-0.2612, -0.9562, -0.1321), (-0.1897, -0.9416, -0.2784), (-0.2483, -0.9163, -0.3141), (-0.4815, -0.8621, -0.1583), (-0.4285, -0.8939, -0.1316), (-0.3404, -0.9219, -0.1849), (-0.4697, -0.8369, -0.281), (-0.3916, -0.8638, -0.317), (-0.3321, -0.9012, -0.2784), (0.7431, -0.609, -0.2774), (0.8508, -0.4982, -0.1669), (0.8265, -0.4899, -0.2774), (0.781, -0.5418, -0.3106), (0.8097, -0.5749, -0.118), (0.7621, -0.6287, -0.1546), (0.2544, 0.9513, 0.1742), (0.09973, 0.9827, 0.1561), (0.1725, 0.9775, 0.1216), (0.09714, 0.9564, 0.2755), (0.1704, 0.9346, 0.3123), (0.2365, 0.9297, 0.2822), (0.3138, 0.9375, 0.1502), (0.3924, 0.8982, 0.1982), (0.4593, 0.8751, 0.1526), (0.9349, -0.2289, 0.2713), (0.9436, -0.143, 0.2987), (0.9708, -0.2007, 0.1316), (0.9597, -0.2365, 0.1518), (0.9664, -0.07214, 0.2466), (0.9809, -0.08665, 0.1744), (-0.8132, 0.2334, 0.5331), (-0.886, 0.09291, 0.4543), (-0.8292, 0.09183, 0.5514), (-0.8068, 0.1512, 0.5711), (-0.8908, 0.1804, 0.417), (-0.8574, 0.2444, 0.4528), (0.71, 0.2205, 0.6688), (0.6684, 0.2584, 0.6975), (0.7207, 0.1391, 0.6792), (0.596, 0.219, 0.7726), (0.606, 0.1156, 0.787), (0.6426, 0.08506, 0.7614), (0.515, 0.6236, 0.5881), (0.4694, 0.5736, 0.6713), (0.5061, 0.5021, 0.7013), (0.5658, 0.4694, 0.6779), (0.7465, 0.3596, 0.5598), (0.7094, 0.3907, 0.5866), (0.7996, 0.3908, 0.456), (0.7561, 0.4925, 0.431), (0.9923, 0.0536, 0.112), (0.987, 0.0829, 0.1374), (0.9765, 0.1841, 0.1116), (0.9986, 0.05175, 0.01475), (0.9956, 0.09075, -0.02439), (0.986, 0.1643, -0.02767), (0.9792, 0.2028, 0.009415), (0.3063, 0.9519, -0.01162), (0.3443, 0.9384, 0.03083), (0.319, 0.9405, -0.1172), (0.3979, 0.9046, -0.1529), (0.4646, 0.8778, -0.1164), (0.4797, 0.8774, -0.01102), (0.441, 0.8969, 0.03172), (0.5777, 0.595, 0.5588), (0.7212, 0.5204, 0.4572), (0.6233, 0.5149, 0.5886), (0.671, 0.4842, 0.5615), (0.6194, 0.6371, 0.4586), (0.6683, 0.6084, 0.428)], [], [(65, 261, 259, 66, 264, 263), (25, 131, 130, 703, 704, 797, 796), (132, 980, 979, 421, 423, 390), (225, 547, 546, 227, 228, 226), (369, 373, 712, 713, 906, 907), (388, 424, 425, 438, 436), (568, 848, 851, 578, 577, 570, 569), (170, 171, 461, 458, 457, 456), (7, 228, 226, 72, 73, 8), (1104, 1105, 1107, 1108, 1109, 1106), (30, 31, 155, 288, 287, 77), (1125, 1127, 1128, 1129, 1130, 1131, 1126), (988, 1130, 1131, 1091, 990, 989), (186, 190, 188, 193, 501, 502), (335, 342, 341, 997, 998, 337, 336), (23, 329, 330, 332, 331, 108), (756, 943, 945, 938, 758, 757), (335, 342, 340, 338, 836, 835), (358, 359, 655, 656, 685, 690), (37, 586, 587, 239, 570, 569), (151, 152, 418, 413, 153, 154), (773, 774, 790, 970, 973, 778), (776, 969, 974, 965, 1077, 1082), (507, 511, 512, 510, 509, 508), (888, 1037, 1036, 1030, 1031, 923), (266, 267, 285, 782, 783, 291), (24, 129, 128, 746, 747, 412), (33, 468, 472, 471, 137, 136), (173, 174, 360, 361, 683, 684), (122, 676, 675, 124, 123), (117, 118, 1041, 1042, 891, 122, 123), (72, 73, 275, 273, 207, 209), (159, 433, 791, 789, 767, 768), (339, 341, 997, 995, 493), (1030, 1047, 1045, 1032, 1031), (46, 233, 232, 548, 546, 227), (307, 308, 309, 374, 376), (248, 249, 250, 1008, 1009, 1007, 1006), (368, 702, 704, 797, 800, 794), (659, 879, 877, 662, 661, 660), (316, 317, 319, 320, 318), (728, 1062, 1063, 922, 916, 915), (975, 978, 977, 980, 979, 976), (1033, 1034, 1036, 1037, 1038, 1035), (923, 1112, 1111, 924, 1032, 1031), (50, 51, 573, 574, 557, 555), (729, 730, 1096, 1093, 866, 731), (558, 563, 562, 561, 559, 560), (1008, 1009, 1013, 1012, 1011, 1010), (1048, 1055, 1057, 1049, 1050, 1051), (198, 199, 849, 850, 571, 567), (157, 429, 771, 951, 953, 620, 619), (51, 573, 576, 54, 582, 581), (14, 1067, 1069, 289, 290, 156), (887, 1038, 1037, 888, 1040, 1039), (182, 858, 860, 491, 184, 183), (771, 773, 774, 772, 956, 951), (256, 258, 259, 261, 260, 257), (26, 382, 383, 132, 390, 389), (353, 679, 681, 881, 879, 659), (323, 324, 653, 1028, 1029, 658), (522, 527, 526, 525, 524, 523), (79, 868, 870, 296, 297, 150), (254, 735, 1018, 1020, 612, 255), (329, 330, 1123, 1122, 668), (8, 73, 275, 274, 270, 271), (700, 703, 704, 702, 701), (175, 177, 176, 984, 983, 481), (126, 328, 325, 298, 651, 650), (534, 537, 539, 538, 536, 535), (188, 495, 496, 500, 499, 193), (38, 39, 503, 824, 826, 191), (697, 924, 1032, 1045, 1044, 890), (505, 506, 545, 543, 536, 538), (744, 745, 757, 756, 751, 750), (439, 799, 801, 792, 802, 804), (929, 1004, 1007, 1009, 1013), (898, 901, 900, 903, 902, 899), (253, 613, 1015, 1014, 603, 602), (837, 839, 841, 842, 840, 838), (26, 382, 381, 254, 255, 64), (909, 1048, 1055, 1053, 910, 911), (183, 184, 300, 643, 642, 490, 489), (145, 752, 933, 932, 411, 410, 146), (3, 4, 42, 44, 230, 231), (139, 738, 735, 254, 381, 384), (54, 240, 241, 238, 583, 582), (167, 821, 820, 169, 168, 447, 446), (165, 168, 447, 448, 454, 453), (245, 247, 377, 378, 374, 309), (185, 337, 336, 515, 516, 833, 832), (83, 85, 84, 632, 630, 88), (370, 371, 372, 373, 712, 711), (210, 211, 212, 215, 524, 523), (407, 741, 807, 805, 443, 442), (43, 225, 226, 72, 209, 208), (965, 967, 968, 966, 1080, 1077), (961, 966, 968, 963, 964, 962), (242, 588, 591, 243, 294, 293), (113, 352, 682, 684, 173, 172), (918, 1104, 1105, 1059, 1115, 1114), (792, 801, 800, 794, 795, 793), (1132, 1134, 1135, 1133, 1137, 1136), (251, 667, 669, 604, 605, 864, 863), (292, 631, 634, 294, 293), (119, 366, 367, 125, 321, 322), (946, 947, 948, 949, 950), (126, 896, 894, 646, 650), (192, 497, 498, 988, 989, 678), (0, 375, 708, 707, 22, 21), (17, 592, 593, 1010, 1011, 56), (10, 75, 74, 63, 597, 600), (359, 655, 880, 878, 652), (1025, 1026, 1028, 1029, 1027), (338, 340, 699, 901, 900, 672), (606, 1097, 1096, 730, 1061, 1119, 1118), (344, 925, 1136, 1132, 1110, 356), (516, 991, 994, 828, 833), (344, 345, 346, 677, 927, 925), (986, 987, 1088, 1083, 1089, 1090), (339, 341, 342, 340, 699, 698), (41, 45, 49, 48, 256, 257), (286, 287, 288, 290, 289), (404, 405, 416, 417, 1054, 1052), (640, 642, 643, 644, 645, 641), (781, 787, 786, 784, 785, 783, 782), (186, 190, 189, 187, 221, 220), (752, 754, 755, 753, 1071, 1072, 933), (455, 816, 975, 976, 456, 457), (637, 638, 639, 939, 944, 942), (146, 410, 409, 151, 152, 147), (723, 724, 917, 916, 922, 919), (130, 717, 714, 379, 700, 703), (886, 1034, 1036, 1030, 1047, 1046), (1083, 1088, 1087, 1086, 1084, 1085), (163, 809, 810, 440, 350, 351, 164), (158, 432, 772, 956, 955, 435), (467, 475, 474, 480, 483), (394, 397, 469, 470, 396, 395), (1002, 1005, 1006, 1007, 1004, 1003), (132, 980, 977, 386, 383), (197, 198, 567, 566, 520), (425, 426, 948, 947, 770, 437, 438), (117, 121, 902, 903, 670, 124, 123), (68, 268, 269, 71, 281, 280), (420, 759, 763, 769, 946, 950), (1022, 1098, 1101, 1024, 1023), (130, 717, 716, 813, 814, 131), (147, 152, 418, 417, 1054, 1056), (468, 470, 469, 479, 477, 473, 472), (724, 1116, 1114, 918, 914, 917), (942, 944, 945, 943, 1074, 1075), (621, 624, 962, 964, 623, 622), (298, 304, 645, 644, 647, 651), (98, 308, 309, 245, 244), (429, 779, 778, 773, 771), (691, 1033, 1034, 886, 693, 692), (409, 410, 411, 765, 760), (339, 698, 892, 893, 494, 493), (658, 874, 1022, 1023, 1027, 1029), (215, 524, 525, 846, 847, 530, 218), (868, 869, 872, 873, 871, 870), (775, 777, 971, 969, 776), (223, 224, 541, 543, 536, 535), (68, 268, 270, 274, 845, 844), (67, 283, 284, 282, 281, 71, 70), (338, 672, 671, 884, 883, 836), (1092, 1095, 1094, 1097, 1096, 1093), (252, 608, 607, 775, 776, 1082, 1081), (495, 510, 512, 1128, 1129, 496), (412, 747, 744, 750, 749), (728, 729, 730, 1061, 1062), (39, 503, 505, 538, 539, 333), (705, 706, 707, 708, 905, 908), (685, 690, 689, 688, 686, 687), (1039, 1040, 1058, 1059, 1105, 1107), (239, 240, 241, 854, 855, 587), (401, 1124, 1120, 1060, 921, 727), (125, 327, 324, 653, 654, 321), (0, 16, 18, 104, 103, 21), (449, 451, 459, 458, 457, 455), (139, 738, 737, 141, 142, 140), (192, 400, 1065, 1066, 926, 678), (992, 1125, 1126, 1089, 1083, 1085), (866, 867, 1017, 1019, 1092, 1093), (368, 369, 907, 908, 705, 795, 794), (759, 761, 760, 765, 764, 762, 763), (194, 195, 507, 511, 514, 513), (92, 306, 320, 318, 301, 302), (497, 827, 823, 499, 500, 498), (0, 16, 95, 307, 376, 375), (30, 158, 435, 434, 78, 77), (216, 529, 528, 540, 541, 224), (503, 824, 825, 504, 506, 505), (28, 29, 143, 144, 394, 395), (594, 595, 1012, 1013, 929, 930), (432, 772, 774, 790, 791, 433), (546, 547, 549, 551, 550, 548), (518, 565, 564, 556, 552), (34, 35, 178, 486, 485, 181), (155, 288, 290, 156, 427, 428), (165, 168, 169, 166, 408, 406), (36, 182, 858, 859, 586, 37), (6, 590, 589, 315, 314, 15), (957, 958, 959, 960, 1079, 1078), (815, 818, 817, 978, 975, 816), (1071, 1072, 1073, 1076, 1075, 1074), (23, 329, 668, 667, 251, 60, 59), (501, 504, 506, 545, 544, 502), (464, 465, 691, 1033, 1035, 695), (1, 559, 561, 231, 3, 2), (42, 44, 43, 208, 206), (744, 747, 746, 931, 928, 745), (27, 402, 734, 733, 29, 28), (343, 987, 1088, 1087, 882, 673), (172, 173, 174, 466, 467, 483, 482), (40, 41, 257, 260, 636, 635), (667, 669, 1121, 1122, 668), (40, 41, 45, 519, 517, 202), (362, 363, 365, 364, 687, 686), (144, 1109, 1108, 391, 392, 397, 394), (739, 808, 807, 741, 740, 742, 743), (571, 572, 575, 578, 851, 850), (405, 739, 743, 415, 416), (38, 39, 333, 334, 401, 727, 726), (1058, 1059, 1115, 1135, 1134, 1113), (413, 418, 417, 416, 415, 414), (63, 780, 961, 962, 624, 74), (170, 456, 976, 979, 421, 422), (65, 261, 260, 636, 632, 84), (517, 521, 520, 566, 565, 518, 519), (91, 295, 639, 939, 940, 936), (161, 162, 349, 348, 660, 661), (513, 514, 993, 994, 828, 831), (276, 615, 616, 430, 279, 278), (202, 517, 521, 204, 205, 203), (35, 178, 179, 105, 106), (22, 305, 664, 663, 706, 707), (331, 537, 539, 333, 334, 332), (148, 637, 638, 297, 150, 149), (29, 143, 721, 913, 912, 732, 733), (305, 319, 320, 306, 665, 664), (889, 890, 1044, 1042, 891), (615, 618, 619, 620, 617, 616), (364, 687, 685, 656, 657), (362, 363, 693, 886, 1046, 1043), (663, 666, 1099, 1102, 665, 664), (666, 1099, 1100, 802, 792, 793), (1014, 1095, 1092, 1019, 1021, 1015), (406, 408, 407, 741, 740), (485, 488, 487, 489, 490, 486), (12, 13, 81, 83, 88, 87), (166, 408, 407, 442, 441, 177, 176), (166, 176, 984, 985, 820, 169), (299, 326, 323, 658, 874, 876), (80, 82, 85, 83, 81), (441, 442, 443, 445, 444), (440, 810, 811, 805, 443, 445), (171, 461, 462, 420, 950, 949), (1077, 1080, 1079, 1078, 1081, 1082), (119, 120, 689, 690, 358, 322), (861, 862, 865, 864, 863), (414, 415, 743, 742, 452, 450), (874, 1022, 1098, 1103, 875, 876), (219, 842, 840, 528, 540, 542), (17, 592, 589, 315, 310, 99), (252, 608, 611, 614, 613, 253), (94, 200, 199, 849, 852, 180), (124, 675, 885, 884, 671, 670), (748, 755, 753, 751, 750, 749), (59, 60, 598, 601, 62, 61), (19, 34, 181, 180, 94, 93), (823, 827, 826, 824, 825), (93, 312, 311, 201, 200, 94), (360, 361, 365, 363, 693, 692), (111, 343, 673, 674, 116, 115), (55, 235, 558, 560, 195, 194), (491, 860, 996, 995, 493, 494, 492), (60, 598, 599, 861, 863, 251), (112, 347, 350, 440, 445, 444), (617, 620, 953, 952, 786, 787), (52, 237, 580, 579, 235, 55), (925, 927, 926, 1066, 1137, 1136), (834, 1084, 1086, 883, 836, 835), (1064, 1117, 1133, 1137, 1066, 1065), (625, 784, 786, 952, 954), (160, 162, 349, 351, 164), (436, 777, 971, 972, 788, 437, 438), (188, 190, 189, 509, 510, 495), (244, 595, 594, 246, 247, 245), (1, 508, 507, 195, 560, 559), (402, 734, 867, 1017, 1016, 736), (496, 1129, 1130, 988, 498, 500), (40, 202, 203, 633, 635), (709, 710, 713, 712, 711), (52, 237, 236, 53, 829, 830), (185, 857, 999, 998, 337), (13, 90, 627, 628, 80, 81), (630, 631, 634, 633, 635, 636, 632), (229, 562, 563, 585, 584, 551, 549), (882, 885, 884, 883, 1086, 1087), (53, 829, 832, 185, 857, 856), (90, 91, 295, 296, 870, 871, 627), (68, 844, 846, 525, 526, 280), (391, 694, 887, 1039, 1107, 1108), (43, 44, 230, 229, 549, 547, 225), (53, 236, 238, 241, 854, 856), (6, 204, 521, 520, 197, 196, 15), (321, 322, 358, 359, 652, 654), (45, 519, 518, 552, 553, 234, 49), (464, 476, 475, 467, 466, 465), (371, 372, 701, 700, 379, 380), (295, 296, 297, 638, 639), (780, 960, 1079, 1080, 966, 961), (108, 331, 537, 534, 110, 109), (6, 204, 205, 243, 591, 590), (938, 945, 944, 939, 940, 941), (1016, 1018, 1020, 1021, 1019, 1017), (888, 1040, 1058, 1113, 1112, 923), (135, 138, 167, 446, 818, 817), (392, 393, 478, 479, 469, 397), (262, 267, 266, 265, 263, 264), (663, 666, 793, 795, 705, 706), (32, 33, 136, 133, 140, 142), (1060, 1063, 1062, 1061, 1119, 1120), (588, 591, 590, 589, 592, 593), (877, 879, 881, 880, 878, 1026, 1025), (995, 996, 1001, 1000, 999, 998, 997), (25, 163, 164, 160, 798, 796), (1041, 1043, 1046, 1047, 1045, 1044, 1042), (573, 574, 575, 578, 577, 576), (928, 931, 930, 929, 1004, 1003), (387, 388, 424, 423, 390, 389), (24, 129, 709, 711, 370, 127), (17, 99, 100, 96, 97, 56), (981, 983, 984, 985, 982), (25, 131, 814, 809, 163), (103, 317, 316, 105, 106, 107, 104), (728, 729, 731, 732, 912, 915), (625, 626, 869, 872, 785, 784), (694, 696, 695, 1035, 1038, 887), (170, 171, 949, 948, 426, 422), (112, 114, 175, 177, 441, 444), (50, 555, 554, 232, 548, 550), (52, 830, 831, 513, 194, 55), (751, 753, 1071, 1074, 943, 756), (9, 211, 212, 214, 213, 57, 58), (848, 851, 850, 849, 852, 853), (57, 110, 109, 61, 62, 58), (16, 95, 96, 100, 102, 18), (66, 264, 262, 67, 70, 69), (374, 376, 375, 708, 905, 904, 378), (802, 804, 803, 1024, 1101, 1100), (153, 460, 459, 451, 450, 414, 413), (458, 461, 462, 463, 460, 459), (111, 345, 346, 986, 987, 343), (18, 102, 101, 20, 107, 104), (219, 842, 841, 222, 221, 220), (229, 230, 231, 561, 562), (805, 811, 812, 806, 808, 807), (63, 780, 960, 959, 596, 597), (652, 654, 653, 1028, 1026, 878), (77, 287, 286, 149, 150, 79, 78), (151, 154, 419, 761, 760, 409), (449, 454, 453, 452, 450, 451), (196, 201, 200, 199, 198, 197), (15, 196, 201, 311, 314), (602, 603, 865, 862, 958, 957), (235, 558, 563, 585, 579), (78, 79, 868, 869, 626, 434), (86, 89, 292, 631, 630, 88, 87), (117, 121, 120, 689, 688, 118), (92, 306, 665, 1102, 1103, 875), (184, 491, 492, 648, 649, 300), (180, 852, 853, 488, 485, 181), (133, 136, 137, 138, 135, 134), (113, 114, 175, 481, 482, 172), (932, 933, 1072, 1073, 1068), (1118, 1119, 1120, 1124, 1123, 1122, 1121), (232, 233, 234, 553, 554), (137, 138, 167, 821, 819, 471), (148, 149, 286, 289, 1069, 1070), (89, 292, 293, 242, 250, 249), (46, 233, 234, 49, 48, 47), (677, 927, 926, 678, 989, 990), (134, 135, 817, 978, 977, 386, 385), (128, 246, 594, 930, 931, 746), (1098, 1101, 1100, 1099, 1102, 1103), (38, 191, 399, 398, 725, 726), (530, 533, 532, 531, 843, 847), (92, 302, 303, 299, 876, 875), (698, 699, 901, 898, 895, 892), (310, 313, 312, 311, 314, 315), (300, 649, 647, 644, 643), (206, 208, 209, 207, 837, 839), (564, 572, 571, 567, 566, 565), (552, 553, 554, 555, 557, 556), (766, 769, 946, 947, 770, 767, 768), (32, 33, 468, 470, 396), (119, 366, 899, 902, 121, 120), (377, 710, 713, 906, 904, 378), (368, 702, 701, 372, 373, 369), (112, 114, 113, 352, 355, 347), (335, 336, 515, 834, 835), (207, 837, 838, 532, 531, 273), (448, 815, 816, 455, 449, 454), (421, 423, 424, 425, 426, 422), (403, 404, 405, 739, 808, 806), (69, 70, 71, 269, 272), (50, 51, 581, 584, 551, 550), (1, 508, 509, 189, 187, 2), (5, 47, 48, 256, 258), (391, 392, 393, 696, 694), (347, 355, 354, 348, 349, 351, 350), (714, 911, 910, 715, 716, 717), (511, 512, 1128, 1127, 993, 514), (854, 855, 1000, 999, 857, 856), (276, 277, 622, 623, 618, 615), (178, 486, 490, 642, 640, 179), (646, 648, 649, 647, 651, 650), (604, 605, 1094, 1097, 606), (735, 1018, 1016, 736, 737, 738), (11, 86, 89, 249, 248), (758, 938, 941, 934, 1005, 1002), (912, 915, 916, 917, 914, 913), (892, 895, 897, 896, 894, 893), (356, 357, 697, 924, 1111, 1110), (1067, 1069, 1070, 1076, 1073, 1068), (11, 248, 1006, 1005, 934, 935), (515, 834, 1084, 1085, 992, 991, 516), (30, 31, 159, 433, 432, 158), (596, 599, 598, 601, 600, 597), (778, 779, 967, 965, 974, 973), (969, 971, 972, 970, 973, 974), (57, 110, 534, 535, 223, 213), (56, 1011, 1012, 595, 244, 98, 97), (1110, 1111, 1112, 1113, 1134, 1132), (212, 215, 218, 217, 214), (145, 752, 754, 1050, 1049), (437, 788, 789, 767, 770), (427, 428, 766, 769, 763, 762), (5, 258, 259, 66, 69, 272, 271, 8, 7), (283, 285, 782, 781, 431, 284), (627, 871, 873, 629, 628), (161, 439, 804, 803, 662, 661), (381, 384, 385, 386, 383, 382), (115, 357, 697, 890, 889, 116), (809, 810, 811, 812, 813, 814), (14, 1067, 1068, 932, 411, 765, 764), (366, 899, 898, 895, 897, 367), (731, 732, 733, 734, 867, 866), (430, 431, 781, 787, 617, 616), (157, 429, 779, 967, 968, 963), (586, 859, 1001, 1000, 855, 587), (174, 466, 465, 691, 692, 360), (403, 806, 812, 813, 716, 715), (673, 882, 885, 675, 676, 674), (54, 240, 239, 570, 577, 576), (9, 10, 600, 601, 62, 58), (165, 406, 740, 742, 452, 453), (36, 37, 569, 568, 484), (291, 629, 873, 872, 785, 783), (434, 626, 625, 954, 955, 435), (904, 906, 907, 908, 905), (4, 222, 841, 839, 206, 42), (679, 682, 684, 683, 680, 681), (23, 108, 109, 61, 59), (95, 96, 97, 98, 308, 307), (387, 388, 436, 777, 775, 607, 609), (330, 1123, 1124, 401, 334, 332), (2, 187, 221, 222, 4, 3), (1052, 1053, 1055, 1057, 1056, 1054), (446, 447, 448, 815, 818), (796, 797, 800, 801, 799, 798), (160, 162, 161, 439, 799, 798), (951, 956, 955, 954, 952, 953), (403, 404, 1052, 1053, 910, 715), (662, 877, 1025, 1027, 1023, 1024, 803), (745, 928, 1003, 1002, 758, 757), (346, 677, 990, 1091, 1090, 986), (991, 992, 1125, 1127, 993, 994), (268, 270, 271, 272, 269), (819, 822, 982, 985, 820, 821), (193, 501, 504, 825, 823, 499), (398, 722, 723, 919, 920, 725), (14, 156, 427, 762, 764), (607, 609, 610, 611, 608), (24, 127, 720, 719, 748, 749, 412), (480, 981, 983, 481, 482, 483), (19, 20, 107, 106, 35, 34), (474, 477, 479, 478, 476, 475), (1089, 1090, 1091, 1131, 1126), (788, 972, 970, 790, 791, 789), (19, 20, 101, 313, 312, 93), (21, 103, 317, 319, 305, 22), (934, 941, 940, 936, 937, 935), (12, 13, 90, 91, 936, 937), (722, 1064, 1117, 1116, 724, 723), (556, 557, 574, 575, 572, 564), (26, 389, 387, 609, 610, 64), (143, 144, 1109, 1106, 721), (843, 847, 846, 844, 845), (36, 182, 183, 489, 487, 484), (379, 714, 911, 909, 718, 380), (398, 722, 1064, 1065, 400, 399), (393, 696, 695, 464, 476, 478), (213, 223, 224, 216, 217, 214), (323, 326, 325, 328, 327, 324), (473, 822, 982, 981, 480, 474, 477), (203, 205, 243, 294, 634, 633), (301, 302, 303, 304, 645, 641), (419, 463, 462, 420, 759, 761), (216, 217, 218, 530, 533, 529), (186, 220, 219, 542, 544, 502), (298, 304, 303, 299, 326, 325), (492, 494, 893, 894, 646, 648), (612, 1020, 1021, 1015, 613, 614), (145, 1049, 1057, 1056, 147, 146), (5, 47, 46, 227, 228, 7), (127, 370, 371, 380, 718, 720), (27, 402, 736, 737, 141), (348, 354, 353, 659, 660), (579, 585, 584, 581, 582, 583, 580), (361, 365, 364, 657, 680, 683), (279, 282, 284, 431, 430), (604, 606, 1118, 1121, 669), (725, 920, 921, 727, 726), (148, 637, 942, 1075, 1076, 1070), (118, 688, 686, 362, 1043, 1041), (11, 86, 87, 12, 937, 935), (76, 621, 622, 277, 522, 523, 210), (670, 903, 900, 672, 671), (276, 277, 522, 527, 278), (596, 599, 861, 862, 958, 959), (471, 819, 822, 473, 472), (105, 316, 318, 301, 641, 640, 179), (919, 922, 1063, 1060, 921, 920), (31, 159, 768, 766, 428, 155), (9, 10, 75, 76, 210, 211), (484, 487, 488, 853, 848, 568), (252, 253, 602, 957, 1078, 1081), (133, 134, 385, 384, 139, 140), (236, 237, 580, 583, 238), (278, 527, 526, 280, 281, 282, 279), (116, 889, 891, 122, 676, 674), (157, 963, 964, 623, 618, 619), (858, 860, 996, 1001, 859), (27, 28, 395, 396, 32, 142, 141), (74, 624, 621, 76, 75), (80, 82, 265, 266, 291, 629, 628), (99, 310, 313, 101, 102, 100), (718, 909, 1048, 1051, 719, 720), (64, 255, 612, 614, 611, 610), (1114, 1115, 1135, 1133, 1117, 1116), (352, 355, 354, 353, 679, 682), (273, 275, 274, 845, 843, 531), (603, 865, 864, 605, 1094, 1095, 1014), (655, 656, 657, 680, 681, 881, 880), (828, 831, 830, 829, 832, 833), (67, 262, 267, 285, 283), (242, 588, 593, 1010, 1008, 250), (128, 129, 709, 710, 377, 247, 246), (528, 840, 838, 532, 533, 529), (719, 1051, 1050, 754, 755, 748), (540, 542, 544, 545, 543, 541), (111, 345, 344, 356, 357, 115), (65, 263, 265, 82, 85, 84), (153, 154, 419, 463, 460), (191, 826, 827, 497, 192, 400, 399), (125, 367, 897, 896, 126, 328, 327), (721, 1106, 1104, 918, 914, 913)])
me_planet.polygons.foreach_set('material_index', [0, 0, 1, 0, 1, 1, 1, 1, 0, 0, 1, 1, 0, 0, 0, 0, 1, 0, 1, 1, 1, 0, 0, 1, 1, 0, 1, 1, 1, 0, 0, 0, 1, 1, 0, 0, 0, 1, 0, 1, 0, 0, 0, 0, 0, 1, 0, 0, 0, 1, 0, 0, 1, 0, 0, 0, 0, 0, 1, 1, 0, 0, 0, 1, 0, 1, 1, 1, 1, 1, 1, 1, 1, 1, 1, 1, 0, 0, 1, 0, 0, 0, 1, 1, 0, 1, 1, 1, 0, 1, 1, 0, 1, 0, 1, 0, 1, 0, 0, 0, 0, 0, 1, 0, 0, 1, 0, 0, 0, 0, 0, 1, 0, 1, 0, 1, 0, 0, 1, 0, 0, 1, 0, 1, 0, 1, 1, 0, 0, 0, 1, 1, 0, 1, 1, 1, 1, 1, 1, 1, 1, 1, 0, 0, 1, 0, 1, 0, 1, 0, 0, 0, 0, 1, 1, 1, 0, 0, 0, 0, 0, 1, 1, 1, 0, 1, 1, 1, 1, 0, 0, 1, 1, 0, 1, 0, 0, 1, 1, 1, 1, 0, 1, 1, 0, 0, 1, 0, 1, 1, 1, 0, 0, 0, 0, 0, 1, 0, 0, 1, 1, 0, 0, 1, 0, 0, 0, 0, 0, 1, 1, 1, 1, 0, 0, 0, 0, 1, 0, 0, 1, 0, 0, 1, 1, 0, 1, 1, 0, 1, 1, 1, 0, 1, 0, 1, 1, 1, 0, 1, 0, 0, 0, 1, 1, 1, 1, 1, 0, 1, 1, 1, 1, 0, 1, 1, 0, 1, 1, 0, 1, 1, 1, 0, 0, 0, 1, 1, 1, 0, 1, 0, 0, 1, 0, 0, 0, 1, 0, 0, 1, 1, 1, 0, 0, 1, 0, 0, 0, 1, 0, 1, 0, 0, 1, 1, 1, 0, 0, 1, 1, 1, 1, 0, 1, 1, 0, 0, 0, 1, 0, 0, 0, 0, 0, 1, 1, 0, 1, 0, 1, 0, 0, 1, 0, 0, 1, 0, 0, 1, 0, 1, 1, 0, 0, 1, 1, 1, 1, 1, 1, 1, 1, 0, 0, 1, 0, 0, 0, 1, 0, 1, 0, 1, 1, 1, 0, 1, 0, 0, 0, 1, 1, 0, 1, 1, 1, 0, 1, 0, 0, 1, 1, 1, 1, 0, 0, 1, 1, 0, 0, 1, 1, 0, 0, 0, 1, 1, 1, 0, 0, 1, 1, 0, 1, 0, 0, 1, 0, 0, 0, 0, 0, 1, 0, 1, 1, 1, 1, 1, 0, 1, 0, 0, 1, 1, 1, 1, 1, 0, 0, 1, 1, 0, 1, 1, 0, 1, 0, 0, 0, 0, 0, 0, 0, 1, 1, 0, 1, 0, 0, 0, 0, 1, 0, 0, 1, 0, 0, 1, 0, 0, 1, 0, 1, 0, 1, 0, 1, 1, 0, 0, 1, 0, 0, 0, 1, 0, 0, 1, 1, 0, 0, 0, 1, 0, 1, 1, 0, 1, 0, 1, 1, 0, 1, 0, 1, 1, 0, 0, 0, 0, 1, 1, 1, 0, 1, 1, 0, 0, 0, 1, 1, 0, 0, 1, 1, 0, 1, 0, 0, 0, 1, 1, 0, 0, 0, 0, 0, 1, 1, 0, 0, 1, 0, 0, 0, 0, 1, 1, 0, 0, 0, 0, 1, 1, 1, 1, 1, 1, 0, 1, 0, 0, 1, 0, 1, 0, 1, 1, 1, 0, 0, 0, 0, 0, 0, 1, 0, 0, 0, 1, 1, 0, 0, 1, 0, 1, 0, 1, 0])
me_planet.materials.append(mat_water)
me_planet.materials.append(mat_land)
me_planet.update()

# ---- objects
ob_planet = bpy.data.objects.new('Planet', me_planet)

# ---- transforms, parenting, visibility, modifiers, constraints
ob_planet.location = (0.0, 0.0, 0.0)

# ---- collection membership
col_collection.objects.link(ob_planet)

# ---- scene / render settings (as saved in the file)
scene.frame_start = 1; scene.frame_end = 250; scene.frame_set(1)
scene.render.engine = 'BLENDER_EEVEE_NEXT'
bpy.context.view_layer.update()

# ---- added for rendering (the .blend has no active camera and no usable light): camera, sun
cam_auto = bpy.data.cameras.new('AutoCamera')
cam_auto.lens = 50.0
cam_auto.sensor_width = 36.0
cam_auto.clip_end = 1000.0
ob_auto_camera = bpy.data.objects.new('AutoCamera', cam_auto)
scene.collection.objects.link(ob_auto_camera)
ob_auto_camera.location = (3.20105, -3.84148, 2.55974)
ob_auto_camera.rotation_euler = (1.09748, -7.21219e-08, 0.694738)
scene.camera = ob_auto_camera
light_auto_sun = bpy.data.lights.new('AutoSun', 'SUN')
light_auto_sun.energy = 3.0
light_auto_sun.angle = 0.0523599
ob_auto_sun = bpy.data.objects.new('AutoSun', light_auto_sun)
scene.collection.objects.link(ob_auto_sun)
ob_auto_sun.rotation_euler = (0.872665, 0.174533, 0.523599)
bpy.context.view_layer.update()
